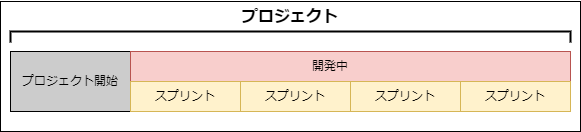

The diagram above was exported from draw.io. Its source (the exported page's mxGraphModel, read from the mxfile embedded in the PNG):
<mxGraphModel dx="394" dy="238" grid="1" gridSize="10" guides="1" tooltips="1" connect="1" arrows="1" fold="1" page="1" pageScale="1" pageWidth="827" pageHeight="1169" math="0" shadow="0">
  <root>
    <mxCell id="0" />
    <mxCell id="1" parent="0" />
    <mxCell id="8" value="" style="rounded=0;whiteSpace=wrap;html=1;strokeWidth=1;fontSize=16;" parent="1" vertex="1">
      <mxGeometry x="30" y="140" width="580" height="130" as="geometry" />
    </mxCell>
    <mxCell id="2" value="プロジェクト開始" style="rounded=0;whiteSpace=wrap;html=1;fillColor=#CCCCCC;" parent="1" vertex="1">
      <mxGeometry x="40" y="190" width="120" height="60" as="geometry" />
    </mxCell>
    <mxCell id="3" value="" style="rounded=0;whiteSpace=wrap;html=1;fillColor=#f8cecc;strokeColor=#b85450;" parent="1" vertex="1">
      <mxGeometry x="160" y="190" width="440" height="60" as="geometry" />
    </mxCell>
    <mxCell id="5" value="" style="shape=partialRectangle;whiteSpace=wrap;html=1;bottom=1;right=1;left=1;top=0;fillColor=none;routingCenterX=-0.5;rotation=-180;strokeWidth=2;" parent="1" vertex="1">
      <mxGeometry x="40" y="170" width="560" height="10" as="geometry" />
    </mxCell>
    <mxCell id="6" value="開発中" style="text;strokeColor=none;align=center;fillColor=none;html=1;verticalAlign=middle;whiteSpace=wrap;rounded=0;" parent="1" vertex="1">
      <mxGeometry x="330" y="190" width="60" height="30" as="geometry" />
    </mxCell>
    <mxCell id="7" value="プロジェクト" style="text;html=1;strokeColor=none;fillColor=none;align=center;verticalAlign=middle;whiteSpace=wrap;rounded=0;strokeWidth=3;fontSize=16;fontStyle=1" parent="1" vertex="1">
      <mxGeometry x="255" y="140" width="130" height="30" as="geometry" />
    </mxCell>
    <mxCell id="9" value="スプリント" style="rounded=0;whiteSpace=wrap;html=1;fillColor=#fff2cc;strokeColor=#d6b656;" vertex="1" parent="1">
      <mxGeometry x="160" y="220" width="110" height="30" as="geometry" />
    </mxCell>
    <mxCell id="12" value="スプリント" style="rounded=0;whiteSpace=wrap;html=1;fillColor=#fff2cc;strokeColor=#d6b656;" vertex="1" parent="1">
      <mxGeometry x="270" y="220" width="110" height="30" as="geometry" />
    </mxCell>
    <mxCell id="13" value="スプリント" style="rounded=0;whiteSpace=wrap;html=1;fillColor=#fff2cc;strokeColor=#d6b656;" vertex="1" parent="1">
      <mxGeometry x="380" y="220" width="110" height="30" as="geometry" />
    </mxCell>
    <mxCell id="14" value="スプリント" style="rounded=0;whiteSpace=wrap;html=1;fillColor=#fff2cc;strokeColor=#d6b656;" vertex="1" parent="1">
      <mxGeometry x="490" y="220" width="110" height="30" as="geometry" />
    </mxCell>
  </root>
</mxGraphModel>